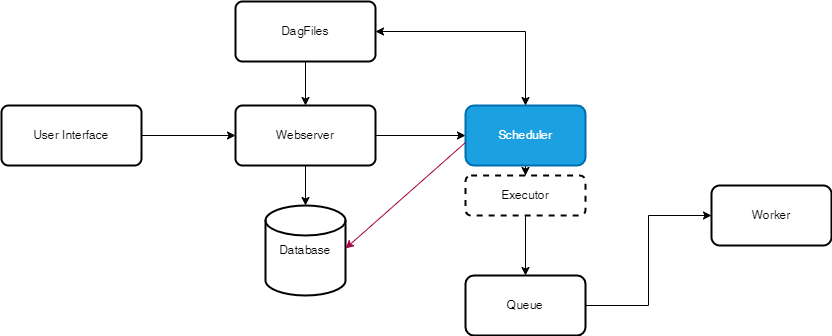

The diagram above was exported from draw.io. Its source (the exported page's mxGraphModel, read from the mxfile embedded in the PNG):
<mxGraphModel dx="1434" dy="1941" grid="1" gridSize="10" guides="1" tooltips="1" connect="1" arrows="1" fold="1" page="1" pageScale="1" pageWidth="827" pageHeight="1169" math="0" shadow="0">
  <root>
    <mxCell id="0" />
    <mxCell id="1" parent="0" />
    <mxCell id="FBKLmyLTNiFX85CZa4Qc-1" style="edgeStyle=orthogonalEdgeStyle;rounded=0;orthogonalLoop=1;jettySize=auto;html=1;entryX=0;entryY=0.5;entryDx=0;entryDy=0;" edge="1" parent="1" source="FBKLmyLTNiFX85CZa4Qc-2" target="FBKLmyLTNiFX85CZa4Qc-4">
      <mxGeometry relative="1" as="geometry">
        <mxPoint x="520" y="-66" as="targetPoint" />
      </mxGeometry>
    </mxCell>
    <mxCell id="FBKLmyLTNiFX85CZa4Qc-2" value="User Interface" style="rounded=1;whiteSpace=wrap;html=1;absoluteArcSize=1;arcSize=14;strokeWidth=2;" vertex="1" parent="1">
      <mxGeometry x="250" y="-96" width="140" height="60" as="geometry" />
    </mxCell>
    <mxCell id="FBKLmyLTNiFX85CZa4Qc-3" value="" style="edgeStyle=orthogonalEdgeStyle;rounded=0;orthogonalLoop=1;jettySize=auto;html=1;" edge="1" parent="1" source="FBKLmyLTNiFX85CZa4Qc-4" target="FBKLmyLTNiFX85CZa4Qc-6">
      <mxGeometry relative="1" as="geometry" />
    </mxCell>
    <mxCell id="FBKLmyLTNiFX85CZa4Qc-4" value="Webserver" style="rounded=1;whiteSpace=wrap;html=1;absoluteArcSize=1;arcSize=14;strokeWidth=2;" vertex="1" parent="1">
      <mxGeometry x="484" y="-96" width="140" height="60" as="geometry" />
    </mxCell>
    <mxCell id="FBKLmyLTNiFX85CZa4Qc-5" value="" style="edgeStyle=orthogonalEdgeStyle;rounded=0;orthogonalLoop=1;jettySize=auto;html=1;" edge="1" parent="1" source="FBKLmyLTNiFX85CZa4Qc-6" target="FBKLmyLTNiFX85CZa4Qc-8">
      <mxGeometry relative="1" as="geometry" />
    </mxCell>
    <mxCell id="FBKLmyLTNiFX85CZa4Qc-6" value="Scheduler" style="whiteSpace=wrap;html=1;rounded=1;arcSize=14;strokeWidth=2;fillColor=#1ba1e2;strokeColor=#006EAF;fontColor=#ffffff;" vertex="1" parent="1">
      <mxGeometry x="714" y="-96" width="120" height="60" as="geometry" />
    </mxCell>
    <mxCell id="FBKLmyLTNiFX85CZa4Qc-7" value="" style="edgeStyle=orthogonalEdgeStyle;rounded=0;orthogonalLoop=1;jettySize=auto;html=1;" edge="1" parent="1" source="FBKLmyLTNiFX85CZa4Qc-8" target="FBKLmyLTNiFX85CZa4Qc-10">
      <mxGeometry relative="1" as="geometry" />
    </mxCell>
    <mxCell id="FBKLmyLTNiFX85CZa4Qc-8" value="Executor" style="whiteSpace=wrap;html=1;rounded=1;arcSize=14;strokeWidth=2;dashed=1;" vertex="1" parent="1">
      <mxGeometry x="714" y="-26" width="120" height="40" as="geometry" />
    </mxCell>
    <mxCell id="FBKLmyLTNiFX85CZa4Qc-9" style="edgeStyle=orthogonalEdgeStyle;rounded=0;orthogonalLoop=1;jettySize=auto;html=1;entryX=0;entryY=0.5;entryDx=0;entryDy=0;" edge="1" parent="1" source="FBKLmyLTNiFX85CZa4Qc-10" target="FBKLmyLTNiFX85CZa4Qc-11">
      <mxGeometry relative="1" as="geometry">
        <mxPoint x="960" y="74" as="targetPoint" />
      </mxGeometry>
    </mxCell>
    <mxCell id="FBKLmyLTNiFX85CZa4Qc-10" value="Queue" style="whiteSpace=wrap;html=1;rounded=1;arcSize=14;strokeWidth=2;" vertex="1" parent="1">
      <mxGeometry x="714" y="74" width="120" height="60" as="geometry" />
    </mxCell>
    <mxCell id="FBKLmyLTNiFX85CZa4Qc-11" value="Worker" style="whiteSpace=wrap;html=1;rounded=1;arcSize=14;strokeWidth=2;" vertex="1" parent="1">
      <mxGeometry x="960" y="-16" width="120" height="60" as="geometry" />
    </mxCell>
    <mxCell id="FBKLmyLTNiFX85CZa4Qc-13" value="Database" style="strokeWidth=2;html=1;shape=mxgraph.flowchart.database;whiteSpace=wrap;" vertex="1" parent="1">
      <mxGeometry x="514" y="4" width="80" height="90" as="geometry" />
    </mxCell>
    <mxCell id="FBKLmyLTNiFX85CZa4Qc-14" style="edgeStyle=orthogonalEdgeStyle;rounded=0;orthogonalLoop=1;jettySize=auto;html=1;entryX=0.5;entryY=0;entryDx=0;entryDy=0;entryPerimeter=0;" edge="1" parent="1" source="FBKLmyLTNiFX85CZa4Qc-4" target="FBKLmyLTNiFX85CZa4Qc-13">
      <mxGeometry relative="1" as="geometry" />
    </mxCell>
    <mxCell id="FBKLmyLTNiFX85CZa4Qc-19" style="rounded=0;orthogonalLoop=1;jettySize=auto;html=1;entryX=1;entryY=0.5;entryDx=0;entryDy=0;entryPerimeter=0;fillColor=#d80073;strokeColor=#A50040;" edge="1" parent="1">
      <mxGeometry relative="1" as="geometry">
        <mxPoint x="714" y="-59" as="sourcePoint" />
        <mxPoint x="594" y="47" as="targetPoint" />
      </mxGeometry>
    </mxCell>
    <mxCell id="FBKLmyLTNiFX85CZa4Qc-21" style="edgeStyle=orthogonalEdgeStyle;rounded=0;orthogonalLoop=1;jettySize=auto;html=1;entryX=0.5;entryY=0;entryDx=0;entryDy=0;" edge="1" parent="1" source="FBKLmyLTNiFX85CZa4Qc-20" target="FBKLmyLTNiFX85CZa4Qc-4">
      <mxGeometry relative="1" as="geometry" />
    </mxCell>
    <mxCell id="FBKLmyLTNiFX85CZa4Qc-20" value="DagFiles" style="rounded=1;whiteSpace=wrap;html=1;absoluteArcSize=1;arcSize=14;strokeWidth=2;" vertex="1" parent="1">
      <mxGeometry x="484" y="-200" width="140" height="60" as="geometry" />
    </mxCell>
    <mxCell id="FBKLmyLTNiFX85CZa4Qc-24" value="" style="endArrow=classic;startArrow=classic;html=1;rounded=0;exitX=0.5;exitY=0;exitDx=0;exitDy=0;entryX=1;entryY=0.5;entryDx=0;entryDy=0;" edge="1" parent="1" source="FBKLmyLTNiFX85CZa4Qc-6" target="FBKLmyLTNiFX85CZa4Qc-20">
      <mxGeometry width="50" height="50" relative="1" as="geometry">
        <mxPoint x="850" y="-140" as="sourcePoint" />
        <mxPoint x="900" y="-190" as="targetPoint" />
        <Array as="points">
          <mxPoint x="774" y="-170" />
        </Array>
      </mxGeometry>
    </mxCell>
  </root>
</mxGraphModel>